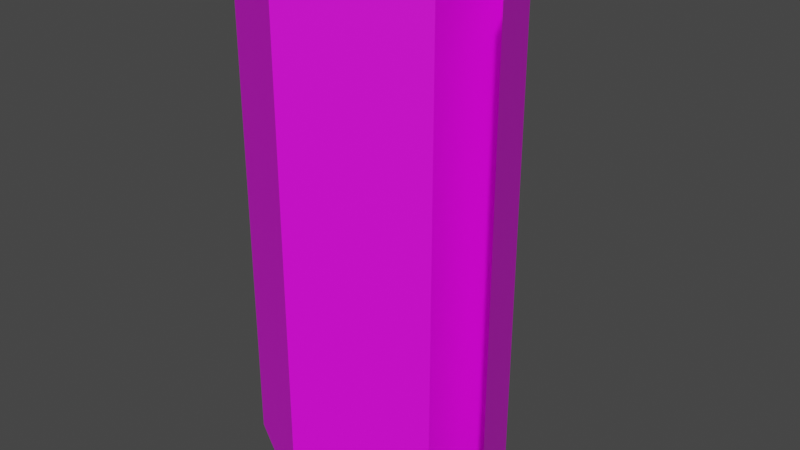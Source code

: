 # Source: Bandage01.blend  (saved by Blender 3.6.11; exported with 4.5.12 LTS)
import bpy
from mathutils import Matrix  # noqa: F401  (used for matrix-valued properties, if any)

bpy.ops.wm.read_factory_settings(use_empty=True)
scene = bpy.context.scene
scene.name = 'Scene'

# ---- collections
col_collection = bpy.data.collections.new('Collection'); scene.collection.children.link(col_collection)

# ---- images (referenced by path relative to the original .blend; pixels are not part of the script)
import os
ASSET_DIR = os.environ.get("B2B_ASSET_DIR", "")  # directory of the original .blend (textures are referenced by path, not embedded)
HERE = os.path.dirname(os.path.abspath(__file__))  # packed textures are extracted next to this script under _unpacked/

def load_image(name, relpath, width, height, colorspace="sRGB"):
    """Load a texture the original file referenced (path relative to the .blend, or extracted next to this script)."""
    p = next((c for c in (os.path.join(HERE, relpath), os.path.join(ASSET_DIR, relpath)) if relpath and os.path.exists(c)), "")
    if p:
        img = bpy.data.images.load(p, check_existing=True)
        img.name = name
    else:  # same state as the original file: an image datablock whose file is absent (Cycles renders it pink)
        img = bpy.data.images.new(name, width, height)
        img.source = "FILE"
        img.filepath = "//" + (relpath or name)
    img.colorspace_settings.name = colorspace
    return img
img_bandage01_png = load_image('Bandage01.png', 'Bandage01.png', 1024, 1024, 'sRGB')

# ---- materials (node trees are filled in below, after node groups)
mat_cloth = bpy.data.materials.new('Cloth')
mat_cloth.use_transparent_shadow = False
mat_cloth_lip = bpy.data.materials.new('Cloth-Lip')
mat_cloth_lip.use_transparent_shadow = False

# ---- material node trees
mat_cloth.use_nodes = True; mat_cloth.node_tree.nodes.clear()
_N = mat_cloth.node_tree.nodes; _L = mat_cloth.node_tree.links
n0 = _N.new('ShaderNodeOutputMaterial'); n0.name = 'Material Output'; n0.location = (300, 300)
n1 = _N.new('ShaderNodeBsdfPrincipled'); n1.name = 'Principled BSDF'; n1.location = (10, 300)
n1.distribution = 'GGX'
n1.subsurface_method = 'RANDOM_WALK_SKIN'
n1.inputs[3].default_value = 1.45
n1.inputs[27].default_value = (0.0, 0.0, 0.0, 1.0)
n1.inputs[28].default_value = 1.0
n2 = _N.new('ShaderNodeTexImage'); n2.name = 'Image Texture'; n2.location = (-280, 280)
n2.image = img_bandage01_png
n2.interpolation = 'Closest'
_L.new(n1.outputs[0], n0.inputs[0])
_L.new(n2.outputs[0], n1.inputs[0])
n0.is_active_output = True
mat_cloth_lip.use_nodes = True; mat_cloth_lip.node_tree.nodes.clear()
_N = mat_cloth_lip.node_tree.nodes; _L = mat_cloth_lip.node_tree.links
n0 = _N.new('ShaderNodeOutputMaterial'); n0.name = 'Material Output'; n0.location = (300, 300)
n1 = _N.new('ShaderNodeBsdfPrincipled'); n1.name = 'Principled BSDF'; n1.location = (10, 300)
n1.distribution = 'GGX'
n1.subsurface_method = 'RANDOM_WALK_SKIN'
n1.inputs[3].default_value = 1.45
n1.inputs[27].default_value = (0.0, 0.0, 0.0, 1.0)
n1.inputs[28].default_value = 1.0
n2 = _N.new('ShaderNodeTexImage'); n2.name = 'Image Texture'; n2.location = (-280, 280)
n2.image = img_bandage01_png
n2.interpolation = 'Closest'
_L.new(n1.outputs[0], n0.inputs[0])
_L.new(n2.outputs[0], n1.inputs[0])
n0.is_active_output = True

# ---- world
world_world = bpy.data.worlds.new('World'); scene.world = world_world
world_world.use_nodes = True; world_world.node_tree.nodes.clear()
_N = world_world.node_tree.nodes; _L = world_world.node_tree.links
n0 = _N.new('ShaderNodeOutputWorld'); n0.name = 'World Output'; n0.location = (300, 300)
n1 = _N.new('ShaderNodeBackground'); n1.name = 'Background'; n1.location = (10, 300)
n1.inputs[0].default_value = (0.05088, 0.05088, 0.05088, 1.0)
_L.new(n1.outputs[0], n0.inputs[0])
n0.is_active_output = True
world_world.color = (0.05088, 0.05088, 0.05088)
world_world.use_sun_shadow = False
world_world.sun_shadow_jitter_overblur = 0.0

# ---- meshes
me_circle = bpy.data.meshes.new('Circle')
me_circle.from_pydata([(0.0, 0.09375, 0.0), (0.0, -0.09375, 0.0), (-0.08119, 0.04688, 0.375), (-0.08119, -0.04688, 0.375), (0.0, 0.09375, 0.375), (0.0, -0.09375, 0.375), (0.08119, -0.04688, 0.375), (0.08119, 0.04688, 0.375), (-0.08119, 0.04688, 0.0), (-0.08119, -0.04688, 0.0), (0.08119, -0.04688, 0.0), (0.08119, 0.04688, 0.0), (0.1155, -0.03211, -1.257e-08), (0.1155, -0.03211, 0.375)], [], [(11, 7, 6, 10), (1, 5, 3, 9), (8, 2, 4, 0), (0, 4, 7, 11), (10, 6, 5, 1), (9, 3, 2, 8), (2, 3, 5, 4), (6, 7, 4, 5), (8, 0, 1, 9), (10, 1, 0, 11), (7, 13, 12, 11)])
me_circle.polygons.foreach_set('material_index', [0, 0, 0, 0, 0, 0, 0, 0, 0, 0, 1])
_uv = me_circle.uv_layers.new(name='UVMap')
_uv.uv.foreach_set('vector', [0.6953, 0.4062, 0.2344, 0.4062, 0.2344, 0.5234, 0.6953, 0.5234, 0.2344, 0.4062, 0.6953, 0.4062, 0.6953, 0.2891, 0.2344, 0.2891, 0.2344, 0.2891, 0.6953, 0.2891, 0.6953, 0.1719, 0.2344, 0.1719, 0.2344, 0.4062, 0.6953, 0.4062, 0.6953, 0.2891, 0.2344, 0.2891, 0.2344, 0.5234, 0.6953, 0.5234, 0.6953, 0.4062, 0.2344, 0.4062, 0.2344, 0.2891, 0.6953, 0.2891, 0.6953, 0.1719, 0.2344, 0.1719, 0.007812, 0.7812, 0.007812, 0.9297, 0.1328, 1.0, 0.1328, 0.7031, 0.2578, 0.9297, 0.2578, 0.7812, 0.1328, 0.7031, 0.1328, 1.0, 0.007812, 0.9297, 0.1328, 1.0, 0.1328, 0.7031, 0.007812, 0.7812, 0.2578, 0.7812, 0.1328, 0.7031, 0.1328, 1.0, 0.2578, 0.9297, 0.6953, 0.4375, 0.6953, 0.5234, 0.2344, 0.5234, 0.2344, 0.4375])
me_circle.materials.append(mat_cloth)
me_circle.materials.append(mat_cloth_lip)
me_circle.update()

# ---- objects
ob_bandage01 = bpy.data.objects.new('Bandage01', me_circle)

# ---- transforms, parenting, visibility, modifiers, constraints
ob_bandage01.location = (0.0, 0.0, 0.0)

# ---- collection membership
col_collection.objects.link(ob_bandage01)

# ---- scene / render settings (as saved in the file)
scene.frame_start = 1; scene.frame_end = 250; scene.frame_set(1)
scene.render.engine = 'BLENDER_EEVEE_NEXT'
scene.cycles.sampling_pattern = 'TABULATED_SOBOL'
scene.cycles.use_light_tree = False
scene.view_settings.view_transform = 'Filmic'
bpy.context.view_layer.update()

# ---- added for rendering (the .blend has no active camera and no usable light): camera, sun
cam_auto = bpy.data.cameras.new('AutoCamera')
cam_auto.lens = 50.0
cam_auto.sensor_width = 36.0
cam_auto.clip_end = 1000.0
ob_auto_camera = bpy.data.objects.new('AutoCamera', cam_auto)
scene.collection.objects.link(ob_auto_camera)
ob_auto_camera.location = (0.445596, -0.514154, 0.530269)
ob_auto_camera.rotation_euler = (1.09748, -7.21219e-08, 0.694738)
scene.camera = ob_auto_camera
light_auto_sun = bpy.data.lights.new('AutoSun', 'SUN')
light_auto_sun.energy = 3.0
light_auto_sun.angle = 0.0523599
ob_auto_sun = bpy.data.objects.new('AutoSun', light_auto_sun)
scene.collection.objects.link(ob_auto_sun)
ob_auto_sun.rotation_euler = (0.872665, 0.174533, 0.523599)
bpy.context.view_layer.update()
